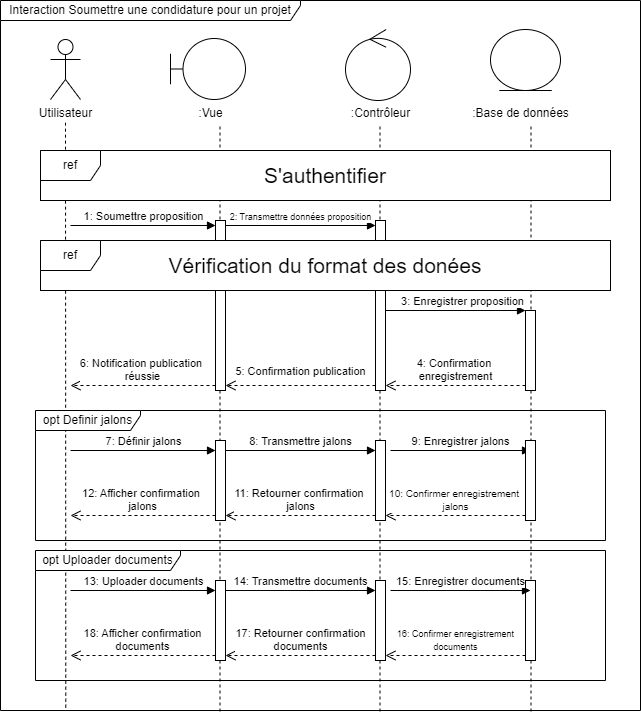

The diagram above was exported from draw.io. Its source (the exported page's mxGraphModel, read from the mxfile embedded in the PNG):
<mxGraphModel dx="1050" dy="621" grid="1" gridSize="10" guides="1" tooltips="1" connect="1" arrows="1" fold="1" page="1" pageScale="1" pageWidth="850" pageHeight="1100" math="0" shadow="0">
  <root>
    <mxCell id="0" />
    <mxCell id="1" parent="0" />
    <mxCell id="LWH7I-43uacI9CXR3VmK-8" value="" style="endArrow=none;dashed=1;html=1;rounded=0;exitX=0.102;exitY=0.996;exitDx=0;exitDy=0;exitPerimeter=0;" parent="1" edge="1">
      <mxGeometry width="50" height="50" relative="1" as="geometry">
        <mxPoint x="710.5" y="821" as="sourcePoint" />
        <mxPoint x="710.5" y="234" as="targetPoint" />
      </mxGeometry>
    </mxCell>
    <mxCell id="LWH7I-43uacI9CXR3VmK-4" value="" style="endArrow=none;dashed=1;html=1;rounded=0;exitX=0.102;exitY=0.996;exitDx=0;exitDy=0;exitPerimeter=0;" parent="1" edge="1">
      <mxGeometry width="50" height="50" relative="1" as="geometry">
        <mxPoint x="399.5" y="821" as="sourcePoint" />
        <mxPoint x="399.5" y="234" as="targetPoint" />
      </mxGeometry>
    </mxCell>
    <mxCell id="eVpVlcPmL4wXl0wHkCFh-4" value="" style="html=1;points=[[0,0,0,0,5],[0,1,0,0,-5],[1,0,0,0,5],[1,1,0,0,-5]];perimeter=orthogonalPerimeter;outlineConnect=0;targetShapes=umlLifeline;portConstraint=eastwest;newEdgeStyle={&quot;curved&quot;:0,&quot;rounded&quot;:0};" parent="1" vertex="1">
      <mxGeometry x="395" y="330" width="10" height="170" as="geometry" />
    </mxCell>
    <mxCell id="LWH7I-43uacI9CXR3VmK-6" value="" style="endArrow=none;dashed=1;html=1;rounded=0;exitX=0.102;exitY=0.996;exitDx=0;exitDy=0;exitPerimeter=0;" parent="1" edge="1">
      <mxGeometry width="50" height="50" relative="1" as="geometry">
        <mxPoint x="559.5" y="821" as="sourcePoint" />
        <mxPoint x="559.5" y="234" as="targetPoint" />
      </mxGeometry>
    </mxCell>
    <mxCell id="eVpVlcPmL4wXl0wHkCFh-8" value="" style="html=1;points=[[0,0,0,0,5],[0,1,0,0,-5],[1,0,0,0,5],[1,1,0,0,-5]];perimeter=orthogonalPerimeter;outlineConnect=0;targetShapes=umlLifeline;portConstraint=eastwest;newEdgeStyle={&quot;curved&quot;:0,&quot;rounded&quot;:0};" parent="1" vertex="1">
      <mxGeometry x="555" y="330" width="10" height="170" as="geometry" />
    </mxCell>
    <mxCell id="eVpVlcPmL4wXl0wHkCFh-1" value="" style="endArrow=none;dashed=1;html=1;rounded=0;exitX=0.102;exitY=0.996;exitDx=0;exitDy=0;exitPerimeter=0;" parent="1" source="eVpVlcPmL4wXl0wHkCFh-19" edge="1">
      <mxGeometry width="50" height="50" relative="1" as="geometry">
        <mxPoint x="245" y="540" as="sourcePoint" />
        <mxPoint x="245" y="230" as="targetPoint" />
      </mxGeometry>
    </mxCell>
    <mxCell id="eVpVlcPmL4wXl0wHkCFh-2" value="Utilisateur" style="shape=umlActor;verticalLabelPosition=bottom;verticalAlign=top;html=1;fontColor=#000000;" parent="1" vertex="1">
      <mxGeometry x="230" y="149" width="30" height="60" as="geometry" />
    </mxCell>
    <mxCell id="eVpVlcPmL4wXl0wHkCFh-12" value="&lt;font style=&quot;font-size: 21px;&quot;&gt;S'authentifier&lt;/font&gt;" style="whiteSpace=wrap;html=1;" parent="1" vertex="1">
      <mxGeometry x="220" y="260" width="570" height="50" as="geometry" />
    </mxCell>
    <mxCell id="eVpVlcPmL4wXl0wHkCFh-13" value="ref" style="shape=umlFrame;whiteSpace=wrap;html=1;pointerEvents=0;" parent="1" vertex="1">
      <mxGeometry x="220" y="260" width="570" height="50" as="geometry" />
    </mxCell>
    <mxCell id="eVpVlcPmL4wXl0wHkCFh-14" value="5: Confirmation publication" style="html=1;verticalAlign=bottom;endArrow=open;dashed=1;endSize=8;curved=0;rounded=0;exitX=0;exitY=1;exitDx=0;exitDy=-5;" parent="1" source="eVpVlcPmL4wXl0wHkCFh-8" target="eVpVlcPmL4wXl0wHkCFh-4" edge="1">
      <mxGeometry y="-5" relative="1" as="geometry">
        <mxPoint x="405" y="405" as="targetPoint" />
        <mxPoint as="offset" />
      </mxGeometry>
    </mxCell>
    <mxCell id="eVpVlcPmL4wXl0wHkCFh-15" value="3: Enregistrer proposition" style="html=1;verticalAlign=bottom;endArrow=block;curved=0;rounded=0;entryX=0;entryY=0;entryDx=0;entryDy=5;" parent="1" source="eVpVlcPmL4wXl0wHkCFh-8" edge="1">
      <mxGeometry x="0.1034" relative="1" as="geometry">
        <mxPoint x="570" y="420" as="sourcePoint" />
        <mxPoint x="705" y="420" as="targetPoint" />
        <mxPoint as="offset" />
      </mxGeometry>
    </mxCell>
    <mxCell id="eVpVlcPmL4wXl0wHkCFh-16" value="4:&amp;nbsp;Confirmation&amp;nbsp;&lt;div&gt;enregistrement&lt;/div&gt;" style="html=1;verticalAlign=bottom;endArrow=open;dashed=1;endSize=8;curved=0;rounded=0;exitX=0;exitY=1;exitDx=0;exitDy=-5;" parent="1" source="eVpVlcPmL4wXl0wHkCFh-11" target="eVpVlcPmL4wXl0wHkCFh-8" edge="1">
      <mxGeometry x="0.0033" relative="1" as="geometry">
        <mxPoint x="560" y="405" as="targetPoint" />
        <mxPoint as="offset" />
      </mxGeometry>
    </mxCell>
    <mxCell id="eVpVlcPmL4wXl0wHkCFh-17" value="&lt;font style=&quot;font-size: 21px;&quot;&gt;Vérification du format des donées&lt;/font&gt;" style="whiteSpace=wrap;html=1;" parent="1" vertex="1">
      <mxGeometry x="220" y="350" width="570" height="50" as="geometry" />
    </mxCell>
    <mxCell id="eVpVlcPmL4wXl0wHkCFh-18" value="ref" style="shape=umlFrame;whiteSpace=wrap;html=1;pointerEvents=0;" parent="1" vertex="1">
      <mxGeometry x="220" y="350" width="570" height="50" as="geometry" />
    </mxCell>
    <mxCell id="eVpVlcPmL4wXl0wHkCFh-19" value="Interaction&amp;nbsp;Soumettre une condidature pour un projet" style="shape=umlFrame;whiteSpace=wrap;html=1;pointerEvents=0;width=300;height=20;" parent="1" vertex="1">
      <mxGeometry x="180" y="110" width="640" height="710" as="geometry" />
    </mxCell>
    <mxCell id="eVpVlcPmL4wXl0wHkCFh-21" value="opt Definir jalons" style="shape=umlFrame;whiteSpace=wrap;html=1;pointerEvents=0;width=105;height=20;" parent="1" vertex="1">
      <mxGeometry x="215" y="520" width="570" height="130" as="geometry" />
    </mxCell>
    <mxCell id="eVpVlcPmL4wXl0wHkCFh-27" value="8:&amp;nbsp;Transmettre jalons" style="html=1;verticalAlign=bottom;endArrow=block;curved=0;rounded=0;entryX=0;entryY=0;entryDx=0;entryDy=5;" parent="1" edge="1">
      <mxGeometry relative="1" as="geometry">
        <mxPoint x="405" y="560" as="sourcePoint" />
        <mxPoint x="555" y="560" as="targetPoint" />
      </mxGeometry>
    </mxCell>
    <mxCell id="eVpVlcPmL4wXl0wHkCFh-30" value="9:&amp;nbsp;Enregistrer jalons" style="html=1;verticalAlign=bottom;endArrow=block;curved=0;rounded=0;entryX=0;entryY=0;entryDx=0;entryDy=5;exitX=1;exitY=0;exitDx=0;exitDy=5;exitPerimeter=0;" parent="1" edge="1">
      <mxGeometry relative="1" as="geometry">
        <mxPoint x="570" y="560" as="sourcePoint" />
        <mxPoint x="709.9999999999998" y="560" as="targetPoint" />
      </mxGeometry>
    </mxCell>
    <mxCell id="eVpVlcPmL4wXl0wHkCFh-31" value="&lt;font style=&quot;font-size: 10px;&quot;&gt;10:&amp;nbsp;Confirmer enregistrement&amp;nbsp;&lt;/font&gt;&lt;div&gt;&lt;font style=&quot;font-size: 10px;&quot;&gt;jalons&lt;/font&gt;&lt;/div&gt;" style="html=1;verticalAlign=bottom;endArrow=open;dashed=1;endSize=8;curved=0;rounded=0;exitX=0;exitY=1;exitDx=0;exitDy=-5;entryX=1;entryY=1;entryDx=0;entryDy=-5;entryPerimeter=0;" parent="1" source="eVpVlcPmL4wXl0wHkCFh-29" target="eVpVlcPmL4wXl0wHkCFh-26" edge="1">
      <mxGeometry relative="1" as="geometry">
        <mxPoint x="635" y="625" as="targetPoint" />
      </mxGeometry>
    </mxCell>
    <mxCell id="eVpVlcPmL4wXl0wHkCFh-28" value="11:&amp;nbsp;Retourner confirmation&amp;nbsp;&lt;div&gt;jalons&lt;/div&gt;" style="html=1;verticalAlign=bottom;endArrow=open;dashed=1;endSize=8;curved=0;rounded=0;exitX=0;exitY=1;exitDx=0;exitDy=-5;entryX=1;entryY=1;entryDx=0;entryDy=-5;entryPerimeter=0;" parent="1" source="eVpVlcPmL4wXl0wHkCFh-26" target="eVpVlcPmL4wXl0wHkCFh-23" edge="1">
      <mxGeometry relative="1" as="geometry">
        <mxPoint x="485" y="625" as="targetPoint" />
      </mxGeometry>
    </mxCell>
    <mxCell id="eVpVlcPmL4wXl0wHkCFh-32" value="" style="html=1;points=[[0,0,0,0,5],[0,1,0,0,-5],[1,0,0,0,5],[1,1,0,0,-5]];perimeter=orthogonalPerimeter;outlineConnect=0;targetShapes=umlLifeline;portConstraint=eastwest;newEdgeStyle={&quot;curved&quot;:0,&quot;rounded&quot;:0};" parent="1" vertex="1">
      <mxGeometry x="395" y="690" width="10" height="80" as="geometry" />
    </mxCell>
    <mxCell id="eVpVlcPmL4wXl0wHkCFh-33" value="13:&amp;nbsp;Uploader documents" style="html=1;verticalAlign=bottom;endArrow=block;curved=0;rounded=0;entryX=0;entryY=0;entryDx=0;entryDy=5;" parent="1" edge="1">
      <mxGeometry relative="1" as="geometry">
        <mxPoint x="250" y="700" as="sourcePoint" />
        <mxPoint x="395" y="700" as="targetPoint" />
      </mxGeometry>
    </mxCell>
    <mxCell id="eVpVlcPmL4wXl0wHkCFh-34" value="18:&amp;nbsp;Afficher confirmation&lt;div&gt;documents&lt;/div&gt;" style="html=1;verticalAlign=bottom;endArrow=open;dashed=1;endSize=8;curved=0;rounded=0;exitX=0;exitY=1;exitDx=0;exitDy=-5;" parent="1" source="eVpVlcPmL4wXl0wHkCFh-32" edge="1">
      <mxGeometry relative="1" as="geometry">
        <mxPoint x="250" y="765" as="targetPoint" />
      </mxGeometry>
    </mxCell>
    <mxCell id="eVpVlcPmL4wXl0wHkCFh-35" value="" style="html=1;points=[[0,0,0,0,5],[0,1,0,0,-5],[1,0,0,0,5],[1,1,0,0,-5]];perimeter=orthogonalPerimeter;outlineConnect=0;targetShapes=umlLifeline;portConstraint=eastwest;newEdgeStyle={&quot;curved&quot;:0,&quot;rounded&quot;:0};" parent="1" vertex="1">
      <mxGeometry x="555" y="690" width="10" height="80" as="geometry" />
    </mxCell>
    <mxCell id="eVpVlcPmL4wXl0wHkCFh-36" value="" style="html=1;points=[[0,0,0,0,5],[0,1,0,0,-5],[1,0,0,0,5],[1,1,0,0,-5]];perimeter=orthogonalPerimeter;outlineConnect=0;targetShapes=umlLifeline;portConstraint=eastwest;newEdgeStyle={&quot;curved&quot;:0,&quot;rounded&quot;:0};" parent="1" vertex="1">
      <mxGeometry x="705" y="690" width="10" height="80" as="geometry" />
    </mxCell>
    <mxCell id="eVpVlcPmL4wXl0wHkCFh-37" value="opt&amp;nbsp;Uploader documents" style="shape=umlFrame;whiteSpace=wrap;html=1;pointerEvents=0;width=145;height=20;" parent="1" vertex="1">
      <mxGeometry x="215" y="660" width="570" height="130" as="geometry" />
    </mxCell>
    <mxCell id="eVpVlcPmL4wXl0wHkCFh-38" value="14:&amp;nbsp;Transmettre documents" style="html=1;verticalAlign=bottom;endArrow=block;curved=0;rounded=0;entryX=0;entryY=0;entryDx=0;entryDy=5;" parent="1" edge="1">
      <mxGeometry x="0.0023" relative="1" as="geometry">
        <mxPoint x="405" y="700" as="sourcePoint" />
        <mxPoint x="555" y="700" as="targetPoint" />
        <mxPoint as="offset" />
      </mxGeometry>
    </mxCell>
    <mxCell id="eVpVlcPmL4wXl0wHkCFh-39" value="15:&amp;nbsp;Enregistrer documents" style="html=1;verticalAlign=bottom;endArrow=block;curved=0;rounded=0;entryX=0;entryY=0;entryDx=0;entryDy=5;exitX=1;exitY=0;exitDx=0;exitDy=5;exitPerimeter=0;" parent="1" edge="1">
      <mxGeometry relative="1" as="geometry">
        <mxPoint x="570" y="700" as="sourcePoint" />
        <mxPoint x="709.9999999999998" y="700" as="targetPoint" />
      </mxGeometry>
    </mxCell>
    <mxCell id="eVpVlcPmL4wXl0wHkCFh-40" value="&lt;font style=&quot;font-size: 9px;&quot;&gt;16:&amp;nbsp;Confirmer enregistrement&lt;/font&gt;&lt;div&gt;&lt;font style=&quot;font-size: 9px;&quot;&gt;documents&lt;/font&gt;&lt;/div&gt;" style="html=1;verticalAlign=bottom;endArrow=open;dashed=1;endSize=8;curved=0;rounded=0;exitX=0;exitY=1;exitDx=0;exitDy=-5;entryX=1;entryY=1;entryDx=0;entryDy=-5;entryPerimeter=0;" parent="1" source="eVpVlcPmL4wXl0wHkCFh-36" target="eVpVlcPmL4wXl0wHkCFh-35" edge="1">
      <mxGeometry relative="1" as="geometry">
        <mxPoint x="635" y="765" as="targetPoint" />
      </mxGeometry>
    </mxCell>
    <mxCell id="eVpVlcPmL4wXl0wHkCFh-41" value="17:&amp;nbsp;Retourner confirmation&lt;div&gt;documents&lt;/div&gt;" style="html=1;verticalAlign=bottom;endArrow=open;dashed=1;endSize=8;curved=0;rounded=0;exitX=0;exitY=1;exitDx=0;exitDy=-5;entryX=1;entryY=1;entryDx=0;entryDy=-5;entryPerimeter=0;" parent="1" source="eVpVlcPmL4wXl0wHkCFh-35" target="eVpVlcPmL4wXl0wHkCFh-32" edge="1">
      <mxGeometry relative="1" as="geometry">
        <mxPoint x="485" y="765" as="targetPoint" />
      </mxGeometry>
    </mxCell>
    <mxCell id="eVpVlcPmL4wXl0wHkCFh-5" value="1:&amp;nbsp;Soumettre proposition" style="html=1;verticalAlign=bottom;endArrow=block;curved=0;rounded=0;entryX=0;entryY=0;entryDx=0;entryDy=5;" parent="1" target="eVpVlcPmL4wXl0wHkCFh-4" edge="1">
      <mxGeometry x="0.0008" relative="1" as="geometry">
        <mxPoint x="250" y="335" as="sourcePoint" />
        <mxPoint as="offset" />
      </mxGeometry>
    </mxCell>
    <mxCell id="eVpVlcPmL4wXl0wHkCFh-6" value="6: Notification publication&amp;nbsp;&lt;div&gt;réussie&lt;/div&gt;" style="html=1;verticalAlign=bottom;endArrow=open;dashed=1;endSize=8;curved=0;rounded=0;exitX=0;exitY=1;exitDx=0;exitDy=-5;" parent="1" source="eVpVlcPmL4wXl0wHkCFh-4" edge="1">
      <mxGeometry x="0.0008" relative="1" as="geometry">
        <mxPoint x="250" y="495" as="targetPoint" />
        <mxPoint as="offset" />
      </mxGeometry>
    </mxCell>
    <mxCell id="eVpVlcPmL4wXl0wHkCFh-23" value="" style="html=1;points=[[0,0,0,0,5],[0,1,0,0,-5],[1,0,0,0,5],[1,1,0,0,-5]];perimeter=orthogonalPerimeter;outlineConnect=0;targetShapes=umlLifeline;portConstraint=eastwest;newEdgeStyle={&quot;curved&quot;:0,&quot;rounded&quot;:0};" parent="1" vertex="1">
      <mxGeometry x="395" y="550" width="10" height="80" as="geometry" />
    </mxCell>
    <mxCell id="eVpVlcPmL4wXl0wHkCFh-24" value="7: Définir jalons" style="html=1;verticalAlign=bottom;endArrow=block;curved=0;rounded=0;entryX=0;entryY=0;entryDx=0;entryDy=5;" parent="1" edge="1">
      <mxGeometry relative="1" as="geometry">
        <mxPoint x="250" y="560" as="sourcePoint" />
        <mxPoint x="395" y="560" as="targetPoint" />
      </mxGeometry>
    </mxCell>
    <mxCell id="eVpVlcPmL4wXl0wHkCFh-25" value="12:&amp;nbsp;Afficher confirmation&amp;nbsp;&lt;div&gt;jalons&lt;/div&gt;" style="html=1;verticalAlign=bottom;endArrow=open;dashed=1;endSize=8;curved=0;rounded=0;exitX=0;exitY=1;exitDx=0;exitDy=-5;" parent="1" source="eVpVlcPmL4wXl0wHkCFh-23" edge="1">
      <mxGeometry relative="1" as="geometry">
        <mxPoint x="250" y="625" as="targetPoint" />
      </mxGeometry>
    </mxCell>
    <mxCell id="eVpVlcPmL4wXl0wHkCFh-9" value="2:&amp;nbsp;Transmettre données&amp;nbsp;&lt;span style=&quot;background-color: light-dark(#ffffff, var(--ge-dark-color, #121212)); color: light-dark(rgb(0, 0, 0), rgb(255, 255, 255));&quot;&gt;proposition&lt;/span&gt;" style="html=1;verticalAlign=bottom;endArrow=block;curved=0;rounded=0;entryX=0;entryY=0;entryDx=0;entryDy=5;exitX=1;exitY=0;exitDx=0;exitDy=5;exitPerimeter=0;fontSize=9;" parent="1" target="eVpVlcPmL4wXl0wHkCFh-8" edge="1">
      <mxGeometry relative="1" as="geometry">
        <mxPoint x="405" y="335" as="sourcePoint" />
        <mxPoint as="offset" />
      </mxGeometry>
    </mxCell>
    <mxCell id="eVpVlcPmL4wXl0wHkCFh-26" value="" style="html=1;points=[[0,0,0,0,5],[0,1,0,0,-5],[1,0,0,0,5],[1,1,0,0,-5]];perimeter=orthogonalPerimeter;outlineConnect=0;targetShapes=umlLifeline;portConstraint=eastwest;newEdgeStyle={&quot;curved&quot;:0,&quot;rounded&quot;:0};" parent="1" vertex="1">
      <mxGeometry x="555" y="550" width="10" height="80" as="geometry" />
    </mxCell>
    <mxCell id="eVpVlcPmL4wXl0wHkCFh-11" value="" style="html=1;points=[[0,0,0,0,5],[0,1,0,0,-5],[1,0,0,0,5],[1,1,0,0,-5]];perimeter=orthogonalPerimeter;outlineConnect=0;targetShapes=umlLifeline;portConstraint=eastwest;newEdgeStyle={&quot;curved&quot;:0,&quot;rounded&quot;:0};" parent="1" vertex="1">
      <mxGeometry x="705" y="420" width="10" height="80" as="geometry" />
    </mxCell>
    <mxCell id="eVpVlcPmL4wXl0wHkCFh-29" value="" style="html=1;points=[[0,0,0,0,5],[0,1,0,0,-5],[1,0,0,0,5],[1,1,0,0,-5]];perimeter=orthogonalPerimeter;outlineConnect=0;targetShapes=umlLifeline;portConstraint=eastwest;newEdgeStyle={&quot;curved&quot;:0,&quot;rounded&quot;:0};" parent="1" vertex="1">
      <mxGeometry x="705" y="550" width="10" height="80" as="geometry" />
    </mxCell>
    <mxCell id="LWH7I-43uacI9CXR3VmK-1" value="" style="shape=umlBoundary;whiteSpace=wrap;html=1;" parent="1" vertex="1">
      <mxGeometry x="350" y="148" width="75" height="61" as="geometry" />
    </mxCell>
    <mxCell id="LWH7I-43uacI9CXR3VmK-2" value="" style="ellipse;shape=umlEntity;whiteSpace=wrap;html=1;" parent="1" vertex="1">
      <mxGeometry x="670" y="139" width="70" height="61" as="geometry" />
    </mxCell>
    <mxCell id="LWH7I-43uacI9CXR3VmK-3" value="" style="ellipse;shape=umlControl;whiteSpace=wrap;html=1;" parent="1" vertex="1">
      <mxGeometry x="525" y="139" width="65" height="71" as="geometry" />
    </mxCell>
    <mxCell id="LWH7I-43uacI9CXR3VmK-5" value=":Vue" style="text;html=1;align=center;verticalAlign=middle;resizable=0;points=[];autosize=1;strokeColor=none;fillColor=none;" parent="1" vertex="1">
      <mxGeometry x="365" y="208" width="50" height="30" as="geometry" />
    </mxCell>
    <mxCell id="LWH7I-43uacI9CXR3VmK-7" value=":&lt;span style=&quot;text-wrap: wrap;&quot;&gt;Contrôleur&lt;/span&gt;" style="text;html=1;align=center;verticalAlign=middle;resizable=0;points=[];autosize=1;strokeColor=none;fillColor=none;" parent="1" vertex="1">
      <mxGeometry x="520" y="208" width="80" height="30" as="geometry" />
    </mxCell>
    <mxCell id="LWH7I-43uacI9CXR3VmK-9" value=":Base de données" style="text;html=1;align=center;verticalAlign=middle;resizable=0;points=[];autosize=1;strokeColor=none;fillColor=none;" parent="1" vertex="1">
      <mxGeometry x="640" y="208" width="120" height="30" as="geometry" />
    </mxCell>
  </root>
</mxGraphModel>